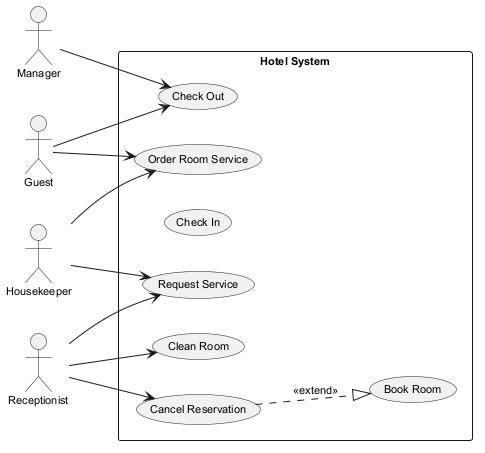

The diagram above was rendered by PlantUML. Its source (embedded in the PNG):
@startuml
skinparam backgroundColor #FFFFFF
skinparam classBackgroundColor #F3E5F5
skinparam classBorderColor #6A1B9A
skinparam defaultFontSize 11
left to right direction
actor "Manager" as M
actor "Guest" as G
actor "Housekeeper" as H
actor "Receptionist" as R
rectangle "Hotel System" {
  usecase "Order Room Service" as UC_OrderRoomService
  usecase "Cancel Reservation" as UC_CancelReservation
  usecase "Check In" as UC_CheckIn
  usecase "Check Out" as UC_CheckOut
  usecase "Book Room" as UC_BookRoom
  usecase "Request Service" as UC_RequestService
  usecase "Clean Room" as UC_CleanRoom
}
M --> UC_CheckOut
G --> UC_CheckOut
G --> UC_OrderRoomService
H --> UC_OrderRoomService
H --> UC_RequestService
R --> UC_CancelReservation
R --> UC_RequestService
R --> UC_CleanRoom
UC_CancelReservation ..|> UC_BookRoom : <<extend>>
@enduml